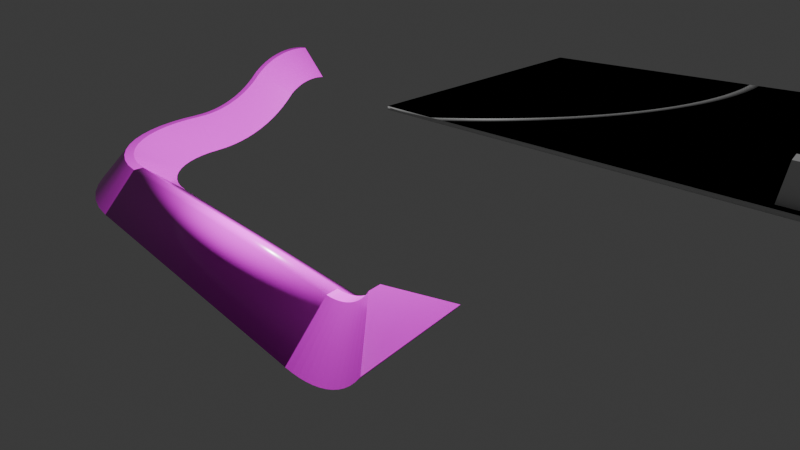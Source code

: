 # Source: level_3.blend  (saved by Blender 4.5.87; exported with 4.5.12 LTS)
import bpy
from mathutils import Matrix  # noqa: F401  (used for matrix-valued properties, if any)

bpy.ops.wm.read_factory_settings(use_empty=True)
scene = bpy.context.scene
scene.name = 'Scene'

# ---- collections
col_collection = bpy.data.collections.new('Collection'); scene.collection.children.link(col_collection)
col_levelgeometry = bpy.data.collections.new('LevelGeometry'); scene.collection.children.link(col_levelgeometry)
col_ramps = bpy.data.collections.new('Ramps'); scene.collection.children.link(col_ramps)

# ---- images (referenced by path relative to the original .blend; pixels are not part of the script)
import os
ASSET_DIR = os.environ.get("B2B_ASSET_DIR", "")  # directory of the original .blend (textures are referenced by path, not embedded)
HERE = os.path.dirname(os.path.abspath(__file__))  # packed textures are extracted next to this script under _unpacked/

def load_image(name, relpath, width, height, colorspace="sRGB"):
    """Load a texture the original file referenced (path relative to the .blend, or extracted next to this script)."""
    p = next((c for c in (os.path.join(HERE, relpath), os.path.join(ASSET_DIR, relpath)) if relpath and os.path.exists(c)), "")
    if p:
        img = bpy.data.images.load(p, check_existing=True)
        img.name = name
    else:  # same state as the original file: an image datablock whose file is absent (Cycles renders it pink)
        img = bpy.data.images.new(name, width, height)
        img.source = "FILE"
        img.filepath = "//" + (relpath or name)
    img.colorspace_settings.name = colorspace
    return img
img_kenney_prototype_checker2_png = load_image('kenney_prototype_checker2.png', 'kenney_prototype_checker2.png', 1024, 1024, 'sRGB')

# ---- materials (node trees are filled in below, after node groups)
mat_material = bpy.data.materials.new('Material')
mat_material.alpha_threshold = 0.0
mat_material.roughness = 0.5
mat_material.line_color = (0.0, 0.0, 0.0, 1.0)
mat_material_002 = bpy.data.materials.new('Material.002')

# ---- node groups
ng_geometry_nodes_001 = bpy.data.node_groups.new('Geometry Nodes.001', 'GeometryNodeTree')
_s = ng_geometry_nodes_001.interface.new_socket(name='Geometry', in_out='OUTPUT', socket_type='NodeSocketGeometry')
_s = ng_geometry_nodes_001.interface.new_socket(name='Geometry', in_out='INPUT', socket_type='NodeSocketGeometry')
ng_geometry_nodes_001.is_modifier = True
# nodes of 'Geometry Nodes.001' reference scene objects; filled in after objects exist

# ---- material node trees
mat_material.use_nodes = True; mat_material.node_tree.nodes.clear()
_N = mat_material.node_tree.nodes; _L = mat_material.node_tree.links
n0 = _N.new('ShaderNodeOutputMaterial'); n0.name = 'Material Output'; n0.location = (200, 100)
n1 = _N.new('ShaderNodeBsdfPrincipled'); n1.name = 'Principled BSDF'; n1.location = (-200, 100)
n1.inputs[3].default_value = 1.45
_L.new(n1.outputs[0], n0.inputs[0])
n0.is_active_output = True
mat_material_002.use_nodes = True; mat_material_002.node_tree.nodes.clear()
_N = mat_material_002.node_tree.nodes; _L = mat_material_002.node_tree.links
n0 = _N.new('ShaderNodeBsdfPrincipled'); n0.name = 'Principled BSDF'; n0.location = (-200, 100)
n0.inputs[2].default_value = 0.25
n0.inputs[27].default_value = (0.0, 0.0, 0.0, 1.0)
n1 = _N.new('ShaderNodeOutputMaterial'); n1.name = 'Material Output'; n1.location = (200, 100)
n2 = _N.new('ShaderNodeTexImage'); n2.name = 'Image Texture'; n2.location = (-490, 71)
n2.image = img_kenney_prototype_checker2_png
_L.new(n0.outputs[0], n1.inputs[0])
_L.new(n2.outputs[0], n0.inputs[0])
n1.is_active_output = True

# ---- world
world_world = bpy.data.worlds.new('World'); scene.world = world_world
world_world.use_nodes = True; world_world.node_tree.nodes.clear()
_N = world_world.node_tree.nodes; _L = world_world.node_tree.links
n0 = _N.new('ShaderNodeOutputWorld'); n0.name = 'World Output'; n0.location = (200, 100)
n1 = _N.new('ShaderNodeBackground'); n1.name = 'Background'; n1.location = (-200, 100)
n1.inputs[0].default_value = (0.05088, 0.05088, 0.05088, 1.0)
_L.new(n1.outputs[0], n0.inputs[0])
n0.is_active_output = True
world_world.color = (0.05088, 0.05088, 0.05088)
world_world.sun_shadow_jitter_overblur = 0.0

# ---- cameras
cam_camera = bpy.data.cameras.new('Camera')
cam_camera.lens = 23.0
cam_camera.ortho_scale = 7.314

# ---- lights
light_light = bpy.data.lights.new('Light', 'POINT')
light_light.exposure = 4.201
light_light.energy = 2e+04
light_light.shadow_soft_size = 0.1

# ---- meshes
me_cube_001 = bpy.data.meshes.new('Cube.001')
me_cube_001.from_pydata([(0.5, 0.5, 0.0), (0.5, 0.5, 2.0), (0.5, 1.5, 0.0), (0.5, 1.5, 2.0), (1.5, 0.5, 0.0), (1.5, 0.5, 2.0), (1.5, 1.5, 0.0), (1.5, 1.5, 2.0)], [], [(0, 1, 3, 2), (2, 3, 7, 6), (6, 7, 5, 4), (4, 5, 1, 0), (2, 6, 4, 0), (7, 3, 1, 5)])
_uv = me_cube_001.uv_layers.new(name='UVMap')
_uv.uv.foreach_set('vector', [0.375, 0.0, 0.625, 0.0, 0.625, 0.25, 0.375, 0.25, 0.375, 0.25, 0.625, 0.25, 0.625, 0.5, 0.375, 0.5, 0.375, 0.5, 0.625, 0.5, 0.625, 0.75, 0.375, 0.75, 0.375, 0.75, 0.625, 0.75, 0.625, 1.0, 0.375, 1.0, 0.125, 0.5, 0.375, 0.5, 0.375, 0.75, 0.125, 0.75, 0.625, 0.5, 0.875, 0.5, 0.875, 0.75, 0.625, 0.75])
me_cube_001.update()
me_plane_002 = bpy.data.meshes.new('Plane.002')
me_plane_002.from_pydata([(-1.0, -1.0, 0.0), (1.0, -1.0, 0.0), (-1.0, 1.0, 0.0), (1.0, 1.0, 0.0)], [], [(0, 1, 3, 2)])
_uv = me_plane_002.uv_layers.new(name='UVMap')
_uv.uv.foreach_set('vector', [0.0, 0.0, 1.0, 0.0, 1.0, 1.0, 0.0, 1.0])
me_plane_002.update()
me_cube = bpy.data.meshes.new('Cube')
me_cube.from_pydata([(0.0, 0.0, 0.0), (0.0, 24.0, 0.0), (0.0, 24.0, 0.0), (0.0, 24.0, 0.0), (24.0, 24.0, 0.0), (24.0, 24.0, 0.0), (24.0, 24.0, 0.0), (24.0, 0.0, 0.0)], [(1, 4), (3, 1), (2, 3), (4, 5), (5, 6)], [(0, 3, 6, 7)])
me_cube.polygons.foreach_set('use_smooth', [True] * 1)
_uv = me_cube.uv_layers.new(name='UVMap')
_uv.uv.foreach_set('vector', [0.0, 0.0, 0.0, 0.0, 0.0, 0.0, 0.0, 0.0])
me_cube.materials.append(mat_material)
me_cube.use_mirror_vertex_groups = False
me_cube.update()
me_plane_003 = bpy.data.meshes.new('Plane.003')
me_plane_003.from_pydata([(-0.4266, -14.08, 2.161), (0.4266, -14.08, 2.161), (-0.4266, 14.08, 2.161), (0.4266, 14.08, 2.161), (3.839, -14.08, -1.251), (3.839, 14.08, -1.251), (-3.839, -14.08, -1.251), (-3.839, 14.08, -1.251)], [], [(0, 1, 3, 2), (3, 1, 4, 5), (0, 2, 7, 6), (4, 6, 7, 5), (0, 6, 4, 1), (2, 3, 5, 7)])
me_plane_003.polygons.foreach_set('use_smooth', [True] * 6)
_k = set([(0, 1), (0, 2), (0, 6), (1, 3), (1, 4), (2, 3), (2, 7), (3, 5), (4, 5), (4, 6), (5, 7), (6, 7)])
me_plane_003.attributes.new('sharp_edge', 'BOOLEAN', 'EDGE').data.foreach_set('value', [ (min(e.vertices), max(e.vertices)) in _k for e in me_plane_003.edges])
_uv = me_plane_003.uv_layers.new(name='UVMap')
_uv.uv.foreach_set('vector', [4.001, 0.8779, 4.001, 1.0, 0.0, 1.0, 0.0, 0.8779, 4.0, 0.6855, 0.0, 0.6855, 0.0, 0.0, 4.0, 0.0, 4.0, 0.6855, 0.0, 0.6855, 0.0, 0.0, 4.0, 0.0, 4.001, 0.0, 4.001, 1.092, 0.0, 1.092, 0.0, 0.0, 0.4453, 0.4453, 0.0, 0.0, 1.0, 0.0, 0.5557, 0.4453, 0.5547, 0.4453, 0.4443, 0.4453, 0.0, 0.0, 1.0, 0.0])
me_plane_003.materials.append(mat_material_002)
me_plane_003.update()
me_plane_004 = bpy.data.meshes.new('Plane.004')
me_plane_004.from_pydata([(-4.645, -7.725, 2.161), (-3.792, -7.725, 2.161), (-0.3796, -7.725, -1.251), (-8.058, -7.725, -1.251), (-4.539, -6.111, 2.161), (-3.694, -6.222, 2.161), (-0.3102, -6.667, -1.251), (-7.923, -5.665, -1.251), (-4.224, -4.524, 2.161), (-3.4, -4.744, 2.161), (-0.1034, -5.628, -1.251), (-7.52, -3.64, -1.251), (-3.704, -2.991, 2.161), (-2.915, -3.318, 2.161), (0.2374, -4.624, -1.251), (-6.856, -1.685, -1.251), (-2.988, -1.54, 2.161), (-2.249, -1.967, 2.161), (0.7063, -3.673, -1.251), (-5.943, 0.1663, -1.251), (-2.089, -0.1946, 2.161), (-1.412, -0.7139, 2.161), (1.295, -2.791, -1.251), (-4.796, 1.883, -1.251), (-1.022, 1.022, 2.161), (-0.4188, 0.4188, 2.161), (1.994, -1.994, -1.251), (-3.435, 3.435, -1.251), (0.1946, 2.089, 2.161), (0.7139, 1.412, 2.161), (2.791, -1.295, -1.251), (-1.883, 4.796, -1.251), (1.54, 2.988, 2.161), (1.967, 2.249, 2.161), (3.673, -0.7063, -1.251), (-0.1663, 5.943, -1.251), (2.991, 3.704, 2.161), (3.318, 2.915, 2.161), (4.624, -0.2374, -1.251), (1.685, 6.856, -1.251), (4.524, 4.224, 2.161), (4.744, 3.4, 2.161), (5.628, 0.1034, -1.251), (3.64, 7.52, -1.251), (6.111, 4.539, 2.161), (6.222, 3.694, 2.161), (6.667, 0.3102, -1.251), (5.665, 7.923, -1.251), (7.725, 4.645, 2.161), (7.725, 3.792, 2.161), (7.725, 0.3796, -1.251), (7.725, 8.058, -1.251)], [], [(2, 3, 7, 6), (1, 2, 6, 5), (3, 0, 4, 7), (0, 1, 5, 4), (7, 4, 8, 11), (4, 5, 9, 8), (6, 7, 11, 10), (5, 6, 10, 9), (11, 8, 12, 15), (8, 9, 13, 12), (10, 11, 15, 14), (9, 10, 14, 13), (14, 15, 19, 18), (13, 14, 18, 17), (15, 12, 16, 19), (12, 13, 17, 16), (19, 16, 20, 23), (16, 17, 21, 20), (18, 19, 23, 22), (17, 18, 22, 21), (20, 21, 25, 24), (22, 23, 27, 26), (21, 22, 26, 25), (23, 20, 24, 27), (26, 27, 31, 30), (25, 26, 30, 29), (27, 24, 28, 31), (24, 25, 29, 28), (31, 28, 32, 35), (28, 29, 33, 32), (30, 31, 35, 34), (29, 30, 34, 33), (34, 35, 39, 38), (33, 34, 38, 37), (35, 32, 36, 39), (32, 33, 37, 36), (37, 38, 42, 41), (39, 36, 40, 43), (36, 37, 41, 40), (38, 39, 43, 42), (43, 40, 44, 47), (40, 41, 45, 44), (42, 43, 47, 46), (41, 42, 46, 45), (46, 47, 51, 50), (45, 46, 50, 49), (47, 44, 48, 51), (44, 45, 49, 48), (48, 49, 50, 51), (0, 3, 2, 1)])
me_plane_004.polygons.foreach_set('use_smooth', [True] * 50)
_k = set([(0, 1), (0, 3), (0, 4), (1, 2), (1, 5), (2, 3), (2, 6), (3, 7), (4, 8), (5, 9), (6, 10), (7, 11), (8, 12), (9, 13), (10, 14), (11, 15), (12, 16), (13, 17), (14, 18), (15, 19), (16, 20), (17, 21), (18, 22), (19, 23), (20, 24), (21, 25), (22, 26), (23, 27), (24, 28), (25, 29), (26, 30), (27, 31), (28, 32), (29, 33), (30, 34), (31, 35), (32, 36), (33, 37), (34, 38), (35, 39), (36, 40), (37, 41), (38, 42), (39, 43), (40, 44), (41, 45), (42, 46), (43, 47), (44, 48), (45, 49), (46, 50), (47, 51), (48, 49), (48, 51), (49, 50), (50, 51)])
me_plane_004.attributes.new('sharp_edge', 'BOOLEAN', 'EDGE').data.foreach_set('value', [ (min(e.vertices), max(e.vertices)) in _k for e in me_plane_004.edges])
_uv = me_plane_004.uv_layers.new(name='UVMap')
_uv.uv.foreach_set('vector', [2.625, 0.0, 2.625, 1.078, 2.406, 1.078, 2.406, 0.0, 0.0, 0.6797, 0.0, 0.0, 0.1797, 0.0, 0.1797, 0.6797, 3.094, 0.0, 3.094, 0.6797, 2.836, 0.6797, 2.836, 0.0, 2.672, 0.0, 2.672, 0.1211, 2.449, 0.1211, 2.449, 0.0, 2.836, 0.0, 2.836, 0.6797, 2.578, 0.6797, 2.578, 0.0, 2.449, 0.0, 2.449, 0.1211, 2.227, 0.1211, 2.227, 0.0, 2.406, 0.0, 2.406, 1.078, 2.188, 1.078, 2.188, 0.0, 0.1797, 0.6797, 0.1797, 0.0, 0.3594, 0.0, 0.3594, 0.6797, 2.578, 0.0, 2.578, 0.6797, 2.32, 0.6797, 2.32, 0.0, 2.227, 0.0, 2.227, 0.1211, 2.004, 0.1211, 2.004, 0.0, 2.188, 0.0, 2.188, 1.078, 1.969, 1.078, 1.969, 0.0, 0.3594, 0.6797, 0.3594, 0.0, 0.5391, 0.0, 0.5391, 0.6797, 1.969, 0.0, 1.969, 1.078, 1.75, 1.078, 1.75, 0.0, 0.5391, 0.6797, 0.5391, 0.0, 0.7188, 0.0, 0.7188, 0.6797, 2.32, 0.0, 2.32, 0.6797, 2.062, 0.6797, 2.062, 0.0, 2.004, 0.0, 2.004, 0.1211, 1.781, 0.1211, 1.781, 0.0, 2.062, 0.0, 2.062, 0.6797, 1.805, 0.6797, 1.805, 0.0, 1.781, 0.0, 1.781, 0.1211, 1.559, 0.1211, 1.559, 0.0, 1.75, 0.0, 1.75, 1.078, 1.531, 1.078, 1.531, 0.0, 0.7188, 0.6797, 0.7188, 0.0, 0.8984, 0.0, 0.8984, 0.6797, 1.559, 0.0, 1.559, 0.1211, 1.336, 0.1211, 1.336, 0.0, 1.531, 0.0, 1.531, 1.078, 1.312, 1.078, 1.312, 0.0, 0.8984, 0.6797, 0.8984, 0.0, 1.078, 0.0, 1.078, 0.6797, 1.805, 0.0, 1.805, 0.6797, 1.547, 0.6797, 1.547, 0.0, 1.312, 0.0, 1.312, 1.078, 1.094, 1.078, 1.094, 0.0, 1.078, 0.6797, 1.078, 0.0, 1.258, 0.0, 1.258, 0.6797, 1.547, 0.0, 1.547, 0.6797, 1.289, 0.6797, 1.289, 0.0, 1.336, 0.0, 1.336, 0.1211, 1.113, 0.1211, 1.113, 0.0, 1.289, 0.0, 1.289, 0.6797, 1.031, 0.6797, 1.031, 0.0, 1.113, 0.0, 1.113, 0.1211, 0.8906, 0.1211, 0.8906, 0.0, 1.094, 0.0, 1.094, 1.078, 0.875, 1.078, 0.875, 0.0, 1.258, 0.6797, 1.258, 0.0, 1.438, 0.0, 1.438, 0.6797, 0.875, 0.0, 0.875, 1.078, 0.6562, 1.078, 0.6562, 0.0, 1.438, 0.6797, 1.438, 0.0, 1.617, 0.0, 1.617, 0.6797, 1.031, 0.0, 1.031, 0.6797, 0.7734, 0.6797, 0.7734, 0.0, 0.8906, 0.0, 0.8906, 0.1211, 0.668, 0.1211, 0.668, 0.0, 1.617, 0.6797, 1.617, 0.0, 1.797, 0.0, 1.797, 0.6797, 0.7734, 0.0, 0.7734, 0.6797, 0.5156, 0.6797, 0.5156, 0.0, 0.668, 0.0, 0.668, 0.1211, 0.4453, 0.1211, 0.4453, 0.0, 0.6562, 0.0, 0.6562, 1.078, 0.4375, 1.078, 0.4375, 0.0, 0.5156, 0.0, 0.5156, 0.6797, 0.2578, 0.6797, 0.2578, 0.0, 0.4453, 0.0, 0.4453, 0.1211, 0.2227, 0.1211, 0.2227, 0.0, 0.4375, 0.0, 0.4375, 1.078, 0.2188, 1.078, 0.2188, 0.0, 1.797, 0.6797, 1.797, 0.0, 1.977, 0.0, 1.977, 0.6797, 0.2188, 0.0, 0.2188, 1.078, 0.0, 1.078, 0.0, 0.0, 1.977, 0.6797, 1.977, 0.0, 2.156, 0.0, 2.156, 0.6797, 0.2578, 0.0, 0.2578, 0.6797, 0.0, 0.6797, 0.0, 0.0, 0.2227, 0.0, 0.2227, 0.1211, 0.0, 0.1211, 0.0, 0.0, 0.6025, 0.4824, 0.4814, 0.4824, 0.0, 0.0, 1.084, 0.0, 0.4814, 0.4814, 0.0, 0.0, 1.084, 0.0, 0.6025, 0.4814])
me_plane_004.materials.append(mat_material_002)
me_plane_004.update()
me_plane_005 = bpy.data.meshes.new('Plane.005')
me_plane_005.from_pydata([(-1.1, 3.839, 5.81), (-1.1, -0.4266, 9.223), (-1.1, -3.839, 5.81), (-1.1, 0.4266, 9.223), (-0.03264, 3.839, 5.845), (-0.2558, -0.4266, 9.25), (-0.03263, -3.839, 5.845), (-0.2558, 0.4266, 9.25), (1.03, 3.839, 5.95), (0.5846, -0.4266, 9.333), (1.03, -3.839, 5.95), (0.5846, 0.4266, 9.333), (2.084, 3.839, 6.124), (1.418, -0.4266, 9.471), (2.084, -3.839, 6.124), (1.418, 0.4266, 9.471), (3.124, 3.839, 6.366), (2.24, -0.4266, 9.663), (3.124, -3.839, 6.366), (2.24, 0.4266, 9.663), (4.145, 3.839, 6.676), (3.048, -0.4266, 9.908), (4.145, -3.839, 6.676), (3.048, 0.4266, 9.908), (5.145, 3.839, 7.052), (3.839, -0.4266, 10.21), (5.145, -3.839, 7.052), (3.839, 0.4266, 10.21), (6.117, 3.839, 7.493), (4.608, -0.4266, 10.55), (6.117, -3.839, 7.493), (4.608, 0.4266, 10.55), (7.059, 3.839, 7.996), (5.353, -0.4266, 10.95), (7.059, -3.839, 7.996), (5.353, 0.4266, 10.95), (7.966, 3.839, 8.56), (6.07, -0.4266, 11.4), (7.966, -3.839, 8.56), (6.07, 0.4266, 11.4), (8.834, 3.839, 9.182), (6.756, -0.4266, 11.89), (8.834, -3.839, 9.182), (6.756, 0.4266, 11.89), (9.659, 3.839, 9.86), (7.409, -0.4266, 12.43), (9.659, -3.839, 9.86), (7.409, 0.4266, 12.43), (10.44, 3.839, 10.59), (8.026, -0.4266, 13.0), (10.44, -3.839, 10.59), (8.026, 0.4266, 13.0)], [], [(1, 5, 7, 3), (2, 6, 5, 1), (0, 2, 6, 4), (0, 3, 7, 4), (6, 10, 9, 5), (4, 6, 10, 8), (4, 7, 11, 8), (5, 9, 11, 7), (8, 10, 14, 12), (8, 11, 15, 12), (9, 13, 15, 11), (10, 14, 13, 9), (12, 15, 19, 16), (13, 17, 19, 15), (14, 18, 17, 13), (12, 14, 18, 16), (18, 22, 21, 17), (16, 18, 22, 20), (16, 19, 23, 20), (17, 21, 23, 19), (20, 23, 27, 24), (21, 25, 27, 23), (22, 26, 25, 21), (20, 22, 26, 24), (25, 29, 31, 27), (26, 30, 29, 25), (24, 26, 30, 28), (24, 27, 31, 28), (30, 34, 33, 29), (28, 30, 34, 32), (28, 31, 35, 32), (29, 33, 35, 31), (32, 35, 39, 36), (33, 37, 39, 35), (34, 38, 37, 33), (32, 34, 38, 36), (38, 42, 41, 37), (36, 38, 42, 40), (36, 39, 43, 40), (37, 41, 43, 39), (42, 46, 45, 41), (40, 42, 46, 44), (40, 43, 47, 44), (41, 45, 47, 43), (44, 47, 51, 48), (45, 49, 51, 47), (46, 50, 49, 45), (44, 46, 50, 48), (48, 51, 49, 50)])
me_plane_005.polygons.foreach_set('use_smooth', [True] * 49)
_k = set([(0, 4), (1, 5), (2, 6), (3, 7), (4, 8), (5, 9), (6, 10), (7, 11), (8, 12), (9, 13), (10, 14), (11, 15), (12, 16), (13, 17), (14, 18), (15, 19), (16, 20), (17, 21), (18, 22), (19, 23), (20, 24), (21, 25), (22, 26), (23, 27), (24, 28), (25, 29), (26, 30), (27, 31), (28, 32), (29, 33), (30, 34), (31, 35), (32, 36), (33, 37), (34, 38), (35, 39), (36, 40), (37, 41), (38, 42), (39, 43), (40, 44), (41, 45), (42, 46), (43, 47), (44, 48), (45, 49), (46, 50), (47, 51), (48, 50), (48, 51), (49, 50), (49, 51)])
me_plane_005.attributes.new('sharp_edge', 'BOOLEAN', 'EDGE').data.foreach_set('value', [ (min(e.vertices), max(e.vertices)) in _k for e in me_plane_005.edges])
_uv = me_plane_005.uv_layers.new(name='UVMap')
_uv.uv.foreach_set('vector', [2.22e-07, 0.4444, 0.07315, 0.4444, 0.07315, 0.5556, 1.258e-06, 0.5556, 6.659e-07, 0.0, 0.09249, 0.0, 0.07315, 0.4444, 2.22e-07, 0.4444, 0.0, 1.0, 6.659e-07, 0.0, 0.09249, 0.0, 0.09249, 1.0, 0.0, 1.0, 1.258e-06, 0.5556, 0.07315, 0.5556, 0.09249, 1.0, 0.09249, 0.0, 0.1846, 0.0, 0.146, 0.4444, 0.07315, 0.4444, 0.09249, 1.0, 0.09249, 0.0, 0.1846, 0.0, 0.1846, 1.0, 0.09249, 1.0, 0.07315, 0.5556, 0.146, 0.5556, 0.1846, 1.0, 0.07315, 0.4444, 0.146, 0.4444, 0.146, 0.5556, 0.07315, 0.5556, 0.1846, 1.0, 0.1846, 0.0, 0.2759, 0.0, 0.2759, 1.0, 0.1846, 1.0, 0.146, 0.5556, 0.2182, 0.5556, 0.2759, 1.0, 0.146, 0.4444, 0.2182, 0.4444, 0.2182, 0.5556, 0.146, 0.5556, 0.1846, 0.0, 0.2759, 0.0, 0.2182, 0.4444, 0.146, 0.4444, 0.2759, 1.0, 0.2182, 0.5556, 0.2895, 0.5556, 0.366, 1.0, 0.2182, 0.4444, 0.2895, 0.4444, 0.2895, 0.5556, 0.2182, 0.5556, 0.2759, 0.0, 0.366, 0.0, 0.2895, 0.4444, 0.2182, 0.4444, 0.2759, 1.0, 0.2759, 0.0, 0.366, 0.0, 0.366, 1.0, 0.366, 0.0, 0.4546, 0.0, 0.3595, 0.4444, 0.2895, 0.4444, 0.366, 1.0, 0.366, 0.0, 0.4546, 0.0, 0.4546, 1.0, 0.366, 1.0, 0.2895, 0.5556, 0.3595, 0.5556, 0.4546, 1.0, 0.2895, 0.4444, 0.3595, 0.4444, 0.3595, 0.5556, 0.2895, 0.5556, 0.4546, 1.0, 0.3595, 0.5556, 0.428, 0.5556, 0.5412, 1.0, 0.3595, 0.4444, 0.428, 0.4444, 0.428, 0.5556, 0.3595, 0.5556, 0.4546, 0.0, 0.5412, 0.0, 0.428, 0.4444, 0.3595, 0.4444, 0.4546, 1.0, 0.4546, 0.0, 0.5412, 0.0, 0.5412, 1.0, 0.428, 0.4444, 0.4947, 0.4444, 0.4947, 0.5556, 0.428, 0.5556, 0.5412, 0.0, 0.6255, 0.0, 0.4947, 0.4444, 0.428, 0.4444, 0.5412, 1.0, 0.5412, 0.0, 0.6255, 0.0, 0.6255, 1.0, 0.5412, 1.0, 0.428, 0.5556, 0.4947, 0.5556, 0.6255, 1.0, 0.6255, 0.0, 0.7071, 0.0, 0.5592, 0.4444, 0.4947, 0.4444, 0.6255, 1.0, 0.6255, 0.0, 0.7071, 0.0, 0.7071, 1.0, 0.6255, 1.0, 0.4947, 0.5556, 0.5592, 0.5556, 0.7071, 1.0, 0.4947, 0.4444, 0.5592, 0.4444, 0.5592, 0.5556, 0.4947, 0.5556, 0.7071, 1.0, 0.5592, 0.5556, 0.6214, 0.5556, 0.7857, 1.0, 0.5592, 0.4444, 0.6214, 0.4444, 0.6214, 0.5556, 0.5592, 0.5556, 0.7071, 0.0, 0.7857, 0.0, 0.6214, 0.4444, 0.5592, 0.4444, 0.7071, 1.0, 0.7071, 0.0, 0.7857, 0.0, 0.7857, 1.0, 0.7857, 0.0, 0.8609, 0.0, 0.6809, 0.4444, 0.6214, 0.4444, 0.7857, 1.0, 0.7857, 0.0, 0.8609, 0.0, 0.8609, 1.0, 0.7857, 1.0, 0.6214, 0.5556, 0.6809, 0.5556, 0.8609, 1.0, 0.6214, 0.4444, 0.6809, 0.4444, 0.6809, 0.5556, 0.6214, 0.5556, 0.8609, 0.0, 0.9325, 0.0, 0.7375, 0.4444, 0.6809, 0.4444, 0.8609, 1.0, 0.8609, 0.0, 0.9325, 0.0, 0.9325, 1.0, 0.8609, 1.0, 0.6809, 0.5556, 0.7375, 0.5556, 0.9325, 1.0, 0.6809, 0.4444, 0.7375, 0.4444, 0.7375, 0.5556, 0.6809, 0.5556, 0.9325, 1.0, 0.7375, 0.5556, 0.7909, 0.5556, 1.0, 1.0, 0.7375, 0.4444, 0.7909, 0.4444, 0.7909, 0.5556, 0.7375, 0.5556, 0.9325, 0.0, 1.0, 0.0, 0.7909, 0.4444, 0.7375, 0.4444, 0.9325, 1.0, 0.9325, 0.0, 1.0, 0.0, 1.0, 1.0, 1.0, 1.0, 0.7909, 0.5556, 0.7909, 0.4444, 1.0, 0.0])
me_plane_005.materials.append(mat_material_002)
me_plane_005.update()
me_plane_006 = bpy.data.meshes.new('Plane.006')
me_plane_006.from_pydata([(10.44, 3.839, 10.59), (8.026, -0.4266, 13.0), (10.44, -3.839, 10.59), (8.026, 0.4266, 13.0), (10.82, 3.839, 10.85), (8.567, -0.4265, 13.42), (10.82, -3.839, 10.85), (8.567, 0.4266, 13.42), (11.21, 3.839, 11.08), (9.134, -0.4265, 13.79), (11.21, -3.839, 11.08), (9.134, 0.4266, 13.79), (11.62, 3.839, 11.29), (9.724, -0.4265, 14.13), (11.62, -3.839, 11.29), (9.724, 0.4266, 14.13), (12.04, 3.839, 11.47), (10.33, -0.4265, 14.43), (12.04, -3.839, 11.47), (10.33, 0.4266, 14.43), (12.47, 3.839, 11.63), (10.96, -0.4265, 14.69), (12.47, -3.839, 11.63), (10.96, 0.4266, 14.69), (12.92, 3.839, 11.75), (11.61, -0.4265, 14.9), (12.92, -3.839, 11.75), (11.61, 0.4266, 14.9), (13.36, 3.839, 11.85), (12.27, -0.4265, 15.08), (13.36, -3.839, 11.85), (12.27, 0.4266, 15.08), (13.82, 3.839, 11.91), (12.93, -0.4265, 15.21), (13.82, -3.839, 11.91), (12.93, 0.4266, 15.21), (14.28, 3.839, 11.95), (13.61, -0.4265, 15.3), (14.28, -3.839, 11.95), (13.61, 0.4266, 15.3), (14.73, 3.839, 11.96), (14.29, -0.4265, 15.34), (14.73, -3.839, 11.96), (14.29, 0.4266, 15.34), (15.19, 3.839, 11.93), (14.97, -0.4265, 15.34), (15.19, -3.839, 11.93), (14.97, 0.4266, 15.34), (15.65, 3.839, 11.88), (15.65, -0.4265, 15.29), (15.65, -3.839, 11.88), (15.65, 0.4267, 15.29)], [], [(0, 3, 7, 4), (1, 5, 7, 3), (2, 6, 5, 1), (0, 4, 6, 2), (5, 9, 11, 7), (6, 10, 9, 5), (4, 8, 10, 6), (4, 7, 11, 8), (10, 14, 13, 9), (8, 12, 14, 10), (8, 11, 15, 12), (9, 13, 15, 11), (12, 15, 19, 16), (13, 17, 19, 15), (14, 18, 17, 13), (12, 16, 18, 14), (18, 22, 21, 17), (16, 20, 22, 18), (16, 19, 23, 20), (17, 21, 23, 19), (22, 26, 25, 21), (20, 24, 26, 22), (20, 23, 27, 24), (21, 25, 27, 23), (24, 27, 31, 28), (25, 29, 31, 27), (26, 30, 29, 25), (24, 28, 30, 26), (30, 34, 33, 29), (28, 32, 34, 30), (28, 31, 35, 32), (29, 33, 35, 31), (32, 36, 38, 34), (32, 35, 39, 36), (33, 37, 39, 35), (34, 38, 37, 33), (36, 39, 43, 40), (37, 41, 43, 39), (38, 42, 41, 37), (36, 40, 42, 38), (42, 46, 45, 41), (40, 44, 46, 42), (40, 43, 47, 44), (41, 45, 47, 43), (44, 47, 51, 48), (45, 49, 51, 47), (46, 50, 49, 45), (44, 48, 50, 46), (48, 51, 49, 50)])
_k = set([(0, 2), (0, 3), (1, 2), (1, 3), (4, 6), (4, 7), (5, 6), (5, 7), (8, 10), (8, 11), (9, 10), (9, 11), (12, 14), (12, 15), (13, 14), (13, 15), (16, 18), (16, 19), (17, 18), (17, 19), (20, 22), (20, 23), (21, 22), (21, 23), (24, 26), (24, 27), (25, 26), (25, 27), (28, 30), (28, 31), (29, 30), (29, 31), (32, 34), (32, 35), (33, 34), (33, 35), (36, 38), (36, 39), (37, 38), (37, 39), (40, 42), (40, 43), (41, 42), (41, 43), (44, 46), (44, 47), (45, 46), (45, 47), (48, 50), (48, 51), (49, 50), (49, 51)])
me_plane_006.attributes.new('sharp_edge', 'BOOLEAN', 'EDGE').data.foreach_set('value', [ (min(e.vertices), max(e.vertices)) in _k for e in me_plane_006.edges])
_uv = me_plane_006.uv_layers.new(name='UVMap')
_uv.uv.foreach_set('vector', [0.4443, 0.3295, 0.3298, 0.04515, 0.3712, 0.03287, 0.4725, 0.3222, 0.8483, 0.3298, 0.8051, 0.3298, 0.8051, 0.384, 0.8483, 0.384, 0.3295, 0.3974, 0.3222, 0.3692, 0.03287, 0.4704, 0.04515, 0.5119, 0.0001726, 0.9998, 0.02931, 0.9998, 0.02931, 0.5122, 0.0001726, 0.5122, 0.8051, 0.3298, 0.7619, 0.3298, 0.7619, 0.384, 0.8051, 0.384, 0.3222, 0.3692, 0.3162, 0.3407, 0.02251, 0.4285, 0.03287, 0.4704, 0.02931, 0.9998, 0.05845, 0.9998, 0.05845, 0.5122, 0.02931, 0.5122, 0.4725, 0.3222, 0.3712, 0.03287, 0.4132, 0.02251, 0.501, 0.3162, 0.3162, 0.3407, 0.3115, 0.3119, 0.01409, 0.3861, 0.02251, 0.4285, 0.05845, 0.9998, 0.08758, 0.9998, 0.08758, 0.5122, 0.05845, 0.5122, 0.501, 0.3162, 0.4132, 0.02251, 0.4556, 0.01409, 0.5297, 0.3115, 0.7619, 0.3298, 0.7187, 0.3298, 0.7187, 0.384, 0.7619, 0.384, 0.5297, 0.3115, 0.4556, 0.01409, 0.4983, 0.007641, 0.5587, 0.3081, 0.7187, 0.3298, 0.6755, 0.3298, 0.6755, 0.384, 0.7187, 0.384, 0.3115, 0.3119, 0.3081, 0.283, 0.007641, 0.3434, 0.01409, 0.3861, 0.08758, 0.9998, 0.1167, 0.9998, 0.1167, 0.5122, 0.08758, 0.5122, 0.3081, 0.283, 0.3061, 0.2539, 0.003164, 0.3004, 0.007641, 0.3434, 0.1167, 0.9998, 0.1459, 0.9998, 0.1459, 0.5122, 0.1167, 0.5122, 0.5587, 0.3081, 0.4983, 0.007641, 0.5413, 0.003165, 0.5878, 0.3061, 0.6755, 0.3298, 0.6323, 0.3298, 0.6323, 0.384, 0.6755, 0.384, 0.3061, 0.2539, 0.3054, 0.2248, 0.0006732, 0.2573, 0.003164, 0.3004, 0.1459, 0.9998, 0.175, 0.9998, 0.175, 0.5122, 0.1459, 0.5122, 0.5878, 0.3061, 0.5413, 0.003165, 0.5844, 0.0006733, 0.6169, 0.3054, 0.6323, 0.3298, 0.5891, 0.3298, 0.5891, 0.384, 0.6323, 0.384, 0.6169, 0.3054, 0.5844, 0.0006733, 0.6276, 0.0001726, 0.646, 0.3061, 0.5891, 0.3298, 0.5459, 0.3298, 0.5459, 0.384, 0.5891, 0.384, 0.3054, 0.2248, 0.3061, 0.1957, 0.0001727, 0.214, 0.0006732, 0.2573, 0.175, 0.9998, 0.2041, 0.9998, 0.2041, 0.5122, 0.175, 0.5122, 0.3061, 0.1957, 0.3081, 0.1666, 0.001664, 0.1709, 0.0001727, 0.214, 0.2041, 0.9998, 0.2333, 0.9998, 0.2333, 0.5122, 0.2041, 0.5122, 0.646, 0.3061, 0.6276, 0.0001726, 0.6708, 0.001664, 0.6751, 0.3081, 0.5459, 0.3298, 0.5027, 0.3298, 0.5027, 0.384, 0.5459, 0.384, 0.2333, 0.9998, 0.2624, 0.9998, 0.2624, 0.5122, 0.2333, 0.5122, 0.6751, 0.3081, 0.6708, 0.001664, 0.7139, 0.005143, 0.704, 0.3115, 0.5027, 0.3298, 0.4594, 0.3298, 0.4594, 0.384, 0.5027, 0.384, 0.3081, 0.1666, 0.3115, 0.1376, 0.005143, 0.1278, 0.001664, 0.1709, 0.704, 0.3115, 0.7139, 0.005143, 0.7567, 0.0106, 0.7328, 0.3162, 0.4594, 0.3298, 0.4162, 0.3298, 0.4162, 0.384, 0.4594, 0.384, 0.3115, 0.1376, 0.3162, 0.1089, 0.0106, 0.08492, 0.005143, 0.1278, 0.2624, 0.9998, 0.2915, 0.9998, 0.2915, 0.5122, 0.2624, 0.5122, 0.3162, 0.1089, 0.3222, 0.08038, 0.01803, 0.04235, 0.0106, 0.08492, 0.2915, 0.9998, 0.3207, 0.9998, 0.3207, 0.5122, 0.2915, 0.5122, 0.7328, 0.3162, 0.7567, 0.0106, 0.7993, 0.01803, 0.7613, 0.3222, 0.4162, 0.3298, 0.373, 0.3298, 0.373, 0.384, 0.4162, 0.384, 0.7613, 0.3222, 0.7993, 0.01803, 0.8415, 0.02742, 0.7895, 0.3295, 0.373, 0.3298, 0.3298, 0.3298, 0.3298, 0.384, 0.373, 0.384, 0.3222, 0.08038, 0.3295, 0.05217, 0.02742, 0.0001726, 0.01803, 0.04235, 0.3207, 0.9998, 0.3498, 0.9998, 0.3498, 0.5122, 0.3207, 0.5122, 0.3502, 0.9998, 0.5669, 0.7831, 0.5669, 0.7289, 0.3502, 0.5122])
me_plane_006.materials.append(mat_material_002)
me_plane_006.update()
me_plane_007 = bpy.data.meshes.new('Plane.007')
me_plane_007.from_pydata([(-0.4266, -14.08, 2.161), (0.4266, -14.08, 2.161), (3.839, -14.08, -1.251), (-3.839, -14.08, -1.251), (-0.4266, -14.46, 2.177), (0.4266, -14.46, 2.177), (3.839, -14.75, -1.223), (-3.839, -14.75, -1.223), (-0.4266, -14.83, 2.225), (0.4266, -14.83, 2.225), (3.839, -15.43, -1.135), (-3.839, -15.43, -1.135), (-0.4266, -15.2, 2.307), (0.4266, -15.2, 2.307), (3.839, -16.09, -0.9896), (-3.839, -16.09, -0.9896), (-0.4266, -15.57, 2.42), (0.4266, -15.57, 2.42), (3.839, -16.73, -0.7867), (-3.839, -16.73, -0.7867), (-0.4266, -15.92, 2.565), (0.4266, -15.92, 2.565), (3.839, -17.36, -0.5283), (-3.839, -17.36, -0.5283), (-0.4266, -16.26, 2.739), (0.4266, -16.26, 2.739), (3.839, -17.96, -0.2163), (-3.839, -17.96, -0.2163), (-0.4266, -16.58, 2.942), (0.4266, -16.58, 2.942), (3.839, -18.53, 0.1469), (-3.839, -18.53, 0.1469), (-0.4266, -16.88, 3.173), (0.4266, -16.88, 3.173), (3.839, -19.07, 0.5587), (-3.839, -19.07, 0.5587), (-0.4266, -17.16, 3.429), (0.4266, -17.16, 3.429), (3.839, -19.57, 1.016), (-3.839, -19.57, 1.016), (-0.4266, -17.42, 3.708), (0.4266, -17.42, 3.708), (3.839, -20.03, 1.515), (-3.839, -20.03, 1.515), (-0.4266, -17.65, 4.009), (0.4266, -17.65, 4.009), (3.839, -20.44, 2.052), (-3.839, -20.44, 2.052), (-0.4266, -17.85, 4.329), (0.4266, -17.85, 4.329), (3.839, -20.81, 2.623), (-3.839, -20.81, 2.623)], [], [(0, 3, 7, 4), (1, 0, 4, 5), (3, 2, 6, 7), (2, 1, 5, 6), (5, 4, 8, 9), (7, 6, 10, 11), (6, 5, 9, 10), (4, 7, 11, 8), (11, 10, 14, 15), (10, 9, 13, 14), (8, 11, 15, 12), (9, 8, 12, 13), (12, 15, 19, 16), (13, 12, 16, 17), (15, 14, 18, 19), (14, 13, 17, 18), (19, 18, 22, 23), (18, 17, 21, 22), (16, 19, 23, 20), (17, 16, 20, 21), (22, 21, 25, 26), (20, 23, 27, 24), (21, 20, 24, 25), (23, 22, 26, 27), (24, 27, 31, 28), (25, 24, 28, 29), (27, 26, 30, 31), (26, 25, 29, 30), (31, 30, 34, 35), (30, 29, 33, 34), (28, 31, 35, 32), (29, 28, 32, 33), (32, 35, 39, 36), (33, 32, 36, 37), (35, 34, 38, 39), (34, 33, 37, 38), (36, 39, 43, 40), (37, 36, 40, 41), (39, 38, 42, 43), (38, 37, 41, 42), (43, 42, 46, 47), (42, 41, 45, 46), (40, 43, 47, 44), (41, 40, 44, 45), (44, 47, 51, 48), (45, 44, 48, 49), (47, 46, 50, 51), (46, 45, 49, 50), (48, 51, 50, 49)])
_k = set([(0, 1), (0, 3), (1, 2), (2, 3), (4, 5), (4, 7), (5, 6), (6, 7), (8, 9), (8, 11), (9, 10), (10, 11), (12, 13), (12, 15), (13, 14), (14, 15), (16, 17), (16, 19), (17, 18), (18, 19), (20, 21), (20, 23), (21, 22), (22, 23), (24, 25), (24, 27), (25, 26), (26, 27), (28, 29), (28, 31), (29, 30), (30, 31), (32, 33), (32, 35), (33, 34), (34, 35), (36, 37), (36, 39), (37, 38), (38, 39), (40, 41), (40, 43), (41, 42), (42, 43), (44, 45), (44, 47), (45, 46), (46, 47), (48, 49), (48, 51), (49, 50), (50, 51)])
me_plane_007.attributes.new('sharp_edge', 'BOOLEAN', 'EDGE').data.foreach_set('value', [ (min(e.vertices), max(e.vertices)) in _k for e in me_plane_007.edges])
_uv = me_plane_007.uv_layers.new(name='UVMap')
_uv.uv.foreach_set('vector', [0.4444, 1.0, 0.0, 1.0, 0.0, 0.8994, 0.4444, 0.9436, 0.5556, 1.0, 0.4444, 1.0, 0.4444, 0.9436, 0.5556, 0.9436, 0.0, 1.0, 1.0, 1.0, 1.0, 0.8994, 0.0, 0.8994, 1.0, 1.0, 0.5556, 1.0, 0.5556, 0.9436, 1.0, 0.8994, 0.5556, 0.9436, 0.4444, 0.9436, 0.4444, 0.8876, 0.5556, 0.8876, 0.0, 0.8994, 1.0, 0.8994, 1.0, 0.7996, 0.0, 0.7996, 1.0, 0.8994, 0.5556, 0.9436, 0.5556, 0.8876, 1.0, 0.7996, 0.4444, 0.9436, 0.0, 0.8994, 0.0, 0.7996, 0.4444, 0.8876, 0.0, 0.7996, 1.0, 0.7996, 1.0, 0.7013, 0.0, 0.7013, 1.0, 0.7996, 0.5556, 0.8876, 0.5556, 0.8325, 1.0, 0.7013, 0.4444, 0.8876, 0.0, 0.7996, 0.0, 0.7013, 0.4444, 0.8325, 0.5556, 0.8876, 0.4444, 0.8876, 0.4444, 0.8325, 0.5556, 0.8325, 0.4444, 0.8325, 0.0, 0.7013, 0.0, 0.6053, 0.4444, 0.7787, 0.5556, 0.8325, 0.4444, 0.8325, 0.4444, 0.7787, 0.5556, 0.7787, 0.0, 0.7013, 1.0, 0.7013, 1.0, 0.6053, 0.0, 0.6053, 1.0, 0.7013, 0.5556, 0.8325, 0.5556, 0.7787, 1.0, 0.6053, 0.0, 0.6053, 1.0, 0.6053, 1.0, 0.5123, 8.339e-07, 0.5123, 1.0, 0.6053, 0.5556, 0.7787, 0.5556, 0.7265, 1.0, 0.5123, 0.4444, 0.7787, 0.0, 0.6053, 8.339e-07, 0.5123, 0.4444, 0.7265, 0.5556, 0.7787, 0.4444, 0.7787, 0.4444, 0.7265, 0.5556, 0.7265, 1.0, 0.5123, 0.5556, 0.7265, 0.5556, 0.6763, 1.0, 0.4229, 0.4444, 0.7265, 8.339e-07, 0.5123, 8.339e-07, 0.4229, 0.4444, 0.6763, 0.5556, 0.7265, 0.4444, 0.7265, 0.4444, 0.6763, 0.5556, 0.6763, 8.339e-07, 0.5123, 1.0, 0.5123, 1.0, 0.4229, 8.339e-07, 0.4229, 0.4444, 0.6763, 8.339e-07, 0.4229, 8.339e-07, 0.3379, 0.4444, 0.6287, 0.5556, 0.6763, 0.4444, 0.6763, 0.4444, 0.6287, 0.5556, 0.6287, 8.339e-07, 0.4229, 1.0, 0.4229, 1.0, 0.3379, 8.339e-07, 0.3379, 1.0, 0.4229, 0.5556, 0.6763, 0.5556, 0.6287, 1.0, 0.3379, 8.339e-07, 0.3379, 1.0, 0.3379, 1.0, 0.258, 8.339e-07, 0.258, 1.0, 0.3379, 0.5556, 0.6287, 0.5556, 0.5838, 1.0, 0.258, 0.4444, 0.6287, 8.339e-07, 0.3379, 8.339e-07, 0.258, 0.4444, 0.5838, 0.5556, 0.6287, 0.4444, 0.6287, 0.4444, 0.5838, 0.5556, 0.5838, 0.4444, 0.5838, 8.339e-07, 0.258, 8.339e-07, 0.1837, 0.4444, 0.5421, 0.5556, 0.5838, 0.4444, 0.5838, 0.4444, 0.5421, 0.5556, 0.5421, 8.339e-07, 0.258, 1.0, 0.258, 1.0, 0.1837, 8.339e-07, 0.1837, 1.0, 0.258, 0.5556, 0.5838, 0.5556, 0.5421, 1.0, 0.1837, 0.4444, 0.5421, 8.339e-07, 0.1837, 8.339e-07, 0.1156, 0.4444, 0.5039, 0.5556, 0.5421, 0.4444, 0.5421, 0.4444, 0.5039, 0.5556, 0.5039, 8.339e-07, 0.1837, 1.0, 0.1837, 1.0, 0.1156, 8.339e-07, 0.1156, 1.0, 0.1837, 0.5556, 0.5421, 0.5556, 0.5039, 1.0, 0.1156, 8.339e-07, 0.1156, 1.0, 0.1156, 1.0, 0.0542, 8.339e-07, 0.0542, 1.0, 0.1156, 0.5556, 0.5039, 0.5556, 0.4694, 1.0, 0.0542, 0.4444, 0.5039, 8.339e-07, 0.1156, 8.339e-07, 0.0542, 0.4444, 0.4694, 0.5556, 0.5039, 0.4444, 0.5039, 0.4444, 0.4694, 0.5556, 0.4694, 0.4444, 0.4694, 8.339e-07, 0.0542, 8.339e-07, 0.0, 0.4444, 0.4389, 0.5556, 0.4694, 0.4444, 0.4694, 0.4444, 0.4389, 0.5556, 0.4389, 8.339e-07, 0.0542, 1.0, 0.0542, 1.0, 0.0, 8.339e-07, 0.0, 1.0, 0.0542, 0.5556, 0.4694, 0.5556, 0.4389, 1.0, 0.0, 0.4444, 0.4389, 8.339e-07, 0.0, 1.0, 0.0, 0.5556, 0.4389])
me_plane_007.materials.append(mat_material_002)
me_plane_007.update()

# ---- objects
ob_light_noimp = bpy.data.objects.new('Light-noimp', light_light)
ob_camera_noimp = bpy.data.objects.new('Camera-noimp', cam_camera)
ob_player_reference_noimp = bpy.data.objects.new('Player_Reference-noimp', me_cube_001)
ob_level_geometry_modifier_proxy_col = bpy.data.objects.new('_LEVEL_GEOMETRY_MODIFIER_PROXY-col', me_plane_002)
ob_floor_noimp = bpy.data.objects.new('Floor-noimp', me_cube)
ob_ramp1_col = bpy.data.objects.new('Ramp1-col', me_plane_003)
ob_curveramp1_col = bpy.data.objects.new('CurveRamp1-col', me_plane_004)
ob_curveramp2_col = bpy.data.objects.new('CurveRamp2-col', me_plane_005)
ob_curveramp2_col_001 = bpy.data.objects.new('CurveRamp2-col.001', me_plane_006)
ob_ramp1_col_001 = bpy.data.objects.new('Ramp1-col.001', me_plane_007)
_N = ng_geometry_nodes_001.nodes; _L = ng_geometry_nodes_001.links
n0 = _N.new('NodeGroupInput'); n0.name = 'Group Input'; n0.location = (-340, 0)
n1 = _N.new('NodeGroupOutput'); n1.name = 'Group Output'; n1.location = (200, 0)
n2 = _N.new('GeometryNodeCollectionInfo'); n2.name = 'Collection Info'; n2.location = (-398, -112)
n2.inputs[0].default_value = col_levelgeometry
n2.inputs[1].default_value = True
n3 = _N.new('GeometryNodeRealizeInstances'); n3.name = 'Realize Instances'; n3.location = (-141, -102)
_L.new(n2.outputs[0], n3.inputs[0])
_L.new(n3.outputs[0], n1.inputs[0])
n1.is_active_output = True

# ---- transforms, parenting, visibility, modifiers, constraints
ob_light_noimp.location = (39.05, 68.07, 10.24)
ob_light_noimp.lock_rotations_4d = False
ob_light_noimp.empty_display_type = 'ARROWS'
ob_light_noimp.color = (0.0, 0.0, 0.0, 0.0)
ob_light_noimp.lineart.crease_threshold = 0.0
ob_camera_noimp.location = (-24.41, -0.4172, 9.556)
ob_camera_noimp.rotation_euler = (1.072, 6.938e-07, -0.8094)
ob_camera_noimp.lock_rotations_4d = False
ob_camera_noimp.empty_display_type = 'ARROWS'
ob_camera_noimp.color = (0.0, 0.0, 0.0, 0.0)
ob_camera_noimp.display_type = 'WIRE'
ob_camera_noimp.lineart.crease_threshold = 0.0
ob_player_reference_noimp.location = (0.0, 0.0, 0.0)
ob_level_geometry_modifier_proxy_col.location = (0.0, 0.0, 0.0)
_m = ob_level_geometry_modifier_proxy_col.modifiers.new('GeometryNodes', 'NODES')
_m.node_group = ng_geometry_nodes_001
_m = ob_level_geometry_modifier_proxy_col.modifiers.new('Solidify', 'SOLIDIFY')
_m.thickness = 0.25
_m.offset = 1.0
ob_floor_noimp.location = (0.0, 0.0, 0.0)
ob_floor_noimp.lock_rotations_4d = False
ob_floor_noimp.empty_display_type = 'ARROWS'
ob_floor_noimp.lineart.crease_threshold = 0.0
ob_ramp1_col.location = (11.89, 80.82, -38.71)
ob_ramp1_col.scale = (2.363, 2.363, 2.363)
ob_curveramp1_col.location = (21.86, 132.3, -38.71)
ob_curveramp1_col.scale = (2.363, 2.363, 2.363)
ob_curveramp2_col.location = (42.71, 142.3, -55.4)
ob_curveramp2_col.scale = (2.363, 2.363, 2.363)
ob_curveramp2_col_001.location = (42.71, 142.3, -55.4)
ob_curveramp2_col_001.scale = (2.363, 2.363, 2.363)
ob_ramp1_col_001.location = (11.89, 80.82, -38.71)
ob_ramp1_col_001.scale = (2.363, 2.363, 2.363)

# ---- collection membership
col_collection.objects.link(ob_light_noimp)
col_collection.objects.link(ob_camera_noimp)
col_collection.objects.link(ob_player_reference_noimp)
col_collection.objects.link(ob_level_geometry_modifier_proxy_col)
col_levelgeometry.objects.link(ob_floor_noimp)
col_ramps.objects.link(ob_ramp1_col)
col_ramps.objects.link(ob_curveramp1_col)
col_ramps.objects.link(ob_curveramp2_col)
col_ramps.objects.link(ob_curveramp2_col_001)
col_ramps.objects.link(ob_ramp1_col_001)

# ---- scene / render settings (as saved in the file)
scene.camera = ob_camera_noimp
scene.frame_start = 1; scene.frame_end = 250; scene.frame_set(19)
scene.render.engine = 'BLENDER_EEVEE_NEXT'
bpy.context.view_layer.update()
